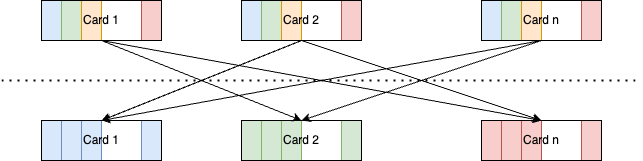

The diagram above was exported from draw.io. Its source (the exported page's mxGraphModel, read from the mxfile embedded in the PNG):
<mxGraphModel dx="1395" dy="1304" grid="1" gridSize="10" guides="1" tooltips="1" connect="1" arrows="1" fold="1" page="1" pageScale="1" pageWidth="850" pageHeight="1100" math="0" shadow="0">
  <root>
    <mxCell id="0" />
    <mxCell id="1" parent="0" />
    <mxCell id="keDTnLgS_OwcRACG__t4-4" value="" style="rounded=0;whiteSpace=wrap;html=1;fillColor=#dae8fc;strokeColor=#6c8ebf;" parent="1" vertex="1">
      <mxGeometry x="80" y="120" width="20" height="40" as="geometry" />
    </mxCell>
    <mxCell id="keDTnLgS_OwcRACG__t4-5" value="" style="rounded=0;whiteSpace=wrap;html=1;fillColor=#d5e8d4;strokeColor=#82b366;" parent="1" vertex="1">
      <mxGeometry x="100" y="120" width="20" height="40" as="geometry" />
    </mxCell>
    <mxCell id="keDTnLgS_OwcRACG__t4-6" value="" style="rounded=0;whiteSpace=wrap;html=1;fillColor=#ffe6cc;strokeColor=#d79b00;" parent="1" vertex="1">
      <mxGeometry x="120" y="120" width="20" height="40" as="geometry" />
    </mxCell>
    <mxCell id="keDTnLgS_OwcRACG__t4-8" value="" style="rounded=0;whiteSpace=wrap;html=1;fillColor=#f8cecc;strokeColor=#b85450;" parent="1" vertex="1">
      <mxGeometry x="180" y="120" width="20" height="40" as="geometry" />
    </mxCell>
    <mxCell id="keDTnLgS_OwcRACG__t4-10" value="" style="rounded=0;whiteSpace=wrap;html=1;fillColor=#dae8fc;strokeColor=#6c8ebf;" parent="1" vertex="1">
      <mxGeometry x="280" y="120" width="20" height="40" as="geometry" />
    </mxCell>
    <mxCell id="keDTnLgS_OwcRACG__t4-11" value="" style="rounded=0;whiteSpace=wrap;html=1;fillColor=#d5e8d4;strokeColor=#82b366;" parent="1" vertex="1">
      <mxGeometry x="300" y="120" width="20" height="40" as="geometry" />
    </mxCell>
    <mxCell id="keDTnLgS_OwcRACG__t4-12" value="" style="rounded=0;whiteSpace=wrap;html=1;fillColor=#ffe6cc;strokeColor=#d79b00;" parent="1" vertex="1">
      <mxGeometry x="320" y="120" width="20" height="40" as="geometry" />
    </mxCell>
    <mxCell id="keDTnLgS_OwcRACG__t4-13" value="" style="rounded=0;whiteSpace=wrap;html=1;fillColor=#f8cecc;strokeColor=#b85450;" parent="1" vertex="1">
      <mxGeometry x="380" y="120" width="20" height="40" as="geometry" />
    </mxCell>
    <mxCell id="keDTnLgS_OwcRACG__t4-15" value="" style="rounded=0;whiteSpace=wrap;html=1;fillColor=#dae8fc;strokeColor=#6c8ebf;" parent="1" vertex="1">
      <mxGeometry x="520" y="120" width="20" height="40" as="geometry" />
    </mxCell>
    <mxCell id="keDTnLgS_OwcRACG__t4-16" value="" style="rounded=0;whiteSpace=wrap;html=1;fillColor=#d5e8d4;strokeColor=#82b366;" parent="1" vertex="1">
      <mxGeometry x="540" y="120" width="20" height="40" as="geometry" />
    </mxCell>
    <mxCell id="keDTnLgS_OwcRACG__t4-17" value="" style="rounded=0;whiteSpace=wrap;html=1;fillColor=#ffe6cc;strokeColor=#d79b00;" parent="1" vertex="1">
      <mxGeometry x="560" y="120" width="20" height="40" as="geometry" />
    </mxCell>
    <mxCell id="keDTnLgS_OwcRACG__t4-18" value="" style="rounded=0;whiteSpace=wrap;html=1;fillColor=#f8cecc;strokeColor=#b85450;" parent="1" vertex="1">
      <mxGeometry x="620" y="120" width="20" height="40" as="geometry" />
    </mxCell>
    <mxCell id="keDTnLgS_OwcRACG__t4-7" value="Card 1" style="rounded=0;whiteSpace=wrap;html=1;fillColor=none;" parent="1" vertex="1">
      <mxGeometry x="80" y="120" width="120" height="40" as="geometry" />
    </mxCell>
    <mxCell id="keDTnLgS_OwcRACG__t4-9" value="Card 2" style="rounded=0;whiteSpace=wrap;html=1;fillColor=none;" parent="1" vertex="1">
      <mxGeometry x="280" y="120" width="120" height="40" as="geometry" />
    </mxCell>
    <mxCell id="keDTnLgS_OwcRACG__t4-14" value="Card n" style="rounded=0;whiteSpace=wrap;html=1;fillColor=none;" parent="1" vertex="1">
      <mxGeometry x="520" y="120" width="120" height="40" as="geometry" />
    </mxCell>
    <mxCell id="V1a2tWrJ-6fX1USO5qKv-2" value="" style="rounded=0;whiteSpace=wrap;html=1;fillColor=#dae8fc;strokeColor=#6c8ebf;" parent="1" vertex="1">
      <mxGeometry x="80" y="240" width="20" height="40" as="geometry" />
    </mxCell>
    <mxCell id="V1a2tWrJ-6fX1USO5qKv-3" value="" style="rounded=0;whiteSpace=wrap;html=1;fillColor=#dae8fc;strokeColor=#6c8ebf;" parent="1" vertex="1">
      <mxGeometry x="100" y="240" width="20" height="40" as="geometry" />
    </mxCell>
    <mxCell id="V1a2tWrJ-6fX1USO5qKv-4" value="" style="rounded=0;whiteSpace=wrap;html=1;fillColor=#dae8fc;strokeColor=#6c8ebf;" parent="1" vertex="1">
      <mxGeometry x="120" y="240" width="20" height="40" as="geometry" />
    </mxCell>
    <mxCell id="V1a2tWrJ-6fX1USO5qKv-5" value="" style="rounded=0;whiteSpace=wrap;html=1;fillColor=#dae8fc;strokeColor=#6c8ebf;" parent="1" vertex="1">
      <mxGeometry x="180" y="240" width="20" height="40" as="geometry" />
    </mxCell>
    <mxCell id="V1a2tWrJ-6fX1USO5qKv-6" value="" style="rounded=0;whiteSpace=wrap;html=1;fillColor=#d5e8d4;strokeColor=#82b366;" parent="1" vertex="1">
      <mxGeometry x="280" y="240" width="20" height="40" as="geometry" />
    </mxCell>
    <mxCell id="V1a2tWrJ-6fX1USO5qKv-7" value="" style="rounded=0;whiteSpace=wrap;html=1;fillColor=#d5e8d4;strokeColor=#82b366;" parent="1" vertex="1">
      <mxGeometry x="300" y="240" width="20" height="40" as="geometry" />
    </mxCell>
    <mxCell id="V1a2tWrJ-6fX1USO5qKv-8" value="" style="rounded=0;whiteSpace=wrap;html=1;fillColor=#d5e8d4;strokeColor=#82b366;" parent="1" vertex="1">
      <mxGeometry x="320" y="240" width="20" height="40" as="geometry" />
    </mxCell>
    <mxCell id="V1a2tWrJ-6fX1USO5qKv-9" value="" style="rounded=0;whiteSpace=wrap;html=1;fillColor=#d5e8d4;strokeColor=#82b366;" parent="1" vertex="1">
      <mxGeometry x="380" y="240" width="20" height="40" as="geometry" />
    </mxCell>
    <mxCell id="V1a2tWrJ-6fX1USO5qKv-10" value="" style="rounded=0;whiteSpace=wrap;html=1;fillColor=#f8cecc;strokeColor=#b85450;" parent="1" vertex="1">
      <mxGeometry x="520" y="240" width="20" height="40" as="geometry" />
    </mxCell>
    <mxCell id="V1a2tWrJ-6fX1USO5qKv-11" value="" style="rounded=0;whiteSpace=wrap;html=1;fillColor=#f8cecc;strokeColor=#b85450;" parent="1" vertex="1">
      <mxGeometry x="540" y="240" width="20" height="40" as="geometry" />
    </mxCell>
    <mxCell id="V1a2tWrJ-6fX1USO5qKv-12" value="" style="rounded=0;whiteSpace=wrap;html=1;fillColor=#f8cecc;strokeColor=#b85450;" parent="1" vertex="1">
      <mxGeometry x="560" y="240" width="20" height="40" as="geometry" />
    </mxCell>
    <mxCell id="V1a2tWrJ-6fX1USO5qKv-13" value="" style="rounded=0;whiteSpace=wrap;html=1;fillColor=#f8cecc;strokeColor=#b85450;" parent="1" vertex="1">
      <mxGeometry x="620" y="240" width="20" height="40" as="geometry" />
    </mxCell>
    <mxCell id="V1a2tWrJ-6fX1USO5qKv-14" value="Card 1" style="rounded=0;whiteSpace=wrap;html=1;fillColor=none;" parent="1" vertex="1">
      <mxGeometry x="80" y="240" width="120" height="40" as="geometry" />
    </mxCell>
    <mxCell id="V1a2tWrJ-6fX1USO5qKv-15" value="Card 2" style="rounded=0;whiteSpace=wrap;html=1;fillColor=none;" parent="1" vertex="1">
      <mxGeometry x="280" y="240" width="120" height="40" as="geometry" />
    </mxCell>
    <mxCell id="V1a2tWrJ-6fX1USO5qKv-16" value="Card n" style="rounded=0;whiteSpace=wrap;html=1;fillColor=none;" parent="1" vertex="1">
      <mxGeometry x="520" y="240" width="120" height="40" as="geometry" />
    </mxCell>
    <mxCell id="V1a2tWrJ-6fX1USO5qKv-17" value="" style="endArrow=none;dashed=1;html=1;dashPattern=1 3;strokeWidth=2;rounded=0;" parent="1" edge="1">
      <mxGeometry width="50" height="50" relative="1" as="geometry">
        <mxPoint x="40" y="200" as="sourcePoint" />
        <mxPoint x="680" y="200" as="targetPoint" />
      </mxGeometry>
    </mxCell>
    <mxCell id="V1a2tWrJ-6fX1USO5qKv-18" value="" style="endArrow=classic;html=1;rounded=0;exitX=0.5;exitY=1;exitDx=0;exitDy=0;" parent="1" source="keDTnLgS_OwcRACG__t4-7" edge="1">
      <mxGeometry width="50" height="50" relative="1" as="geometry">
        <mxPoint x="380" y="330" as="sourcePoint" />
        <mxPoint x="340" y="240" as="targetPoint" />
      </mxGeometry>
    </mxCell>
    <mxCell id="V1a2tWrJ-6fX1USO5qKv-19" value="" style="endArrow=classic;html=1;rounded=0;exitX=0.5;exitY=1;exitDx=0;exitDy=0;entryX=0.5;entryY=0;entryDx=0;entryDy=0;" parent="1" source="keDTnLgS_OwcRACG__t4-7" target="V1a2tWrJ-6fX1USO5qKv-16" edge="1">
      <mxGeometry width="50" height="50" relative="1" as="geometry">
        <mxPoint x="150" y="170" as="sourcePoint" />
        <mxPoint x="350" y="250" as="targetPoint" />
      </mxGeometry>
    </mxCell>
    <mxCell id="V1a2tWrJ-6fX1USO5qKv-20" value="" style="endArrow=classic;html=1;rounded=0;entryX=0.5;entryY=0;entryDx=0;entryDy=0;exitX=0.5;exitY=1;exitDx=0;exitDy=0;" parent="1" source="keDTnLgS_OwcRACG__t4-9" target="V1a2tWrJ-6fX1USO5qKv-14" edge="1">
      <mxGeometry width="50" height="50" relative="1" as="geometry">
        <mxPoint x="150" y="170" as="sourcePoint" />
        <mxPoint x="350" y="250" as="targetPoint" />
      </mxGeometry>
    </mxCell>
    <mxCell id="V1a2tWrJ-6fX1USO5qKv-21" value="" style="endArrow=classic;html=1;rounded=0;entryX=0.5;entryY=0;entryDx=0;entryDy=0;exitX=0.5;exitY=1;exitDx=0;exitDy=0;" parent="1" source="keDTnLgS_OwcRACG__t4-14" target="V1a2tWrJ-6fX1USO5qKv-14" edge="1">
      <mxGeometry width="50" height="50" relative="1" as="geometry">
        <mxPoint x="350" y="170" as="sourcePoint" />
        <mxPoint x="150" y="250" as="targetPoint" />
      </mxGeometry>
    </mxCell>
    <mxCell id="V1a2tWrJ-6fX1USO5qKv-22" value="" style="endArrow=classic;html=1;rounded=0;entryX=0.5;entryY=0;entryDx=0;entryDy=0;exitX=0.5;exitY=1;exitDx=0;exitDy=0;" parent="1" source="keDTnLgS_OwcRACG__t4-9" target="V1a2tWrJ-6fX1USO5qKv-16" edge="1">
      <mxGeometry width="50" height="50" relative="1" as="geometry">
        <mxPoint x="360" y="180" as="sourcePoint" />
        <mxPoint x="160" y="260" as="targetPoint" />
      </mxGeometry>
    </mxCell>
    <mxCell id="V1a2tWrJ-6fX1USO5qKv-23" value="" style="endArrow=classic;html=1;rounded=0;entryX=0.5;entryY=0;entryDx=0;entryDy=0;exitX=0.5;exitY=1;exitDx=0;exitDy=0;" parent="1" source="keDTnLgS_OwcRACG__t4-14" target="V1a2tWrJ-6fX1USO5qKv-15" edge="1">
      <mxGeometry width="50" height="50" relative="1" as="geometry">
        <mxPoint x="370" y="190" as="sourcePoint" />
        <mxPoint x="170" y="270" as="targetPoint" />
      </mxGeometry>
    </mxCell>
  </root>
</mxGraphModel>